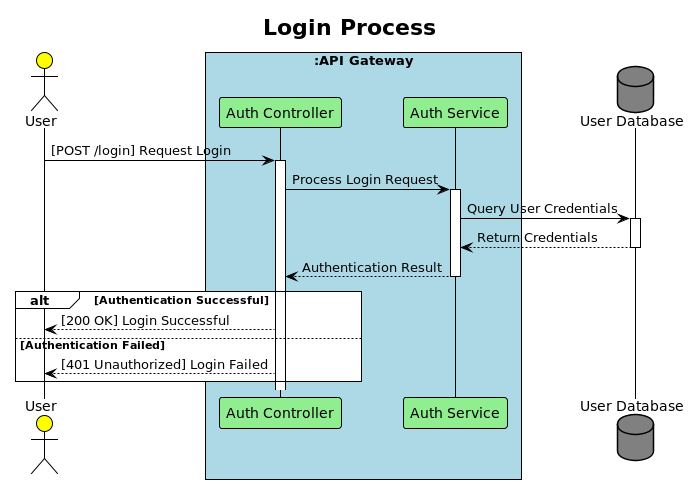

The diagram above was rendered by PlantUML. Its source (embedded in the PNG):
@startuml
!theme plain

title Login Process

actor "User" as User #Yellow
box ":API Gateway"  #lightBlue
    participant "Auth Controller" as AuthCtrl #lightGreen
    participant "Auth Service" as AuthService #lightGreen
end box
database "User Database" as UserDB #grey

' User sends login request
User -> AuthCtrl : [POST /login] Request Login
activate AuthCtrl

' Authentication process
AuthCtrl -> AuthService : Process Login Request
activate AuthService
AuthService -> UserDB : Query User Credentials
activate UserDB
UserDB --> AuthService : Return Credentials
deactivate UserDB

' Generate response
AuthService --> AuthCtrl : Authentication Result
deactivate AuthService

' Final response to User
alt Authentication Successful
    AuthCtrl --> User : [200 OK] Login Successful
else Authentication Failed
    AuthCtrl --> User : [401 Unauthorized] Login Failed
end

@enduml